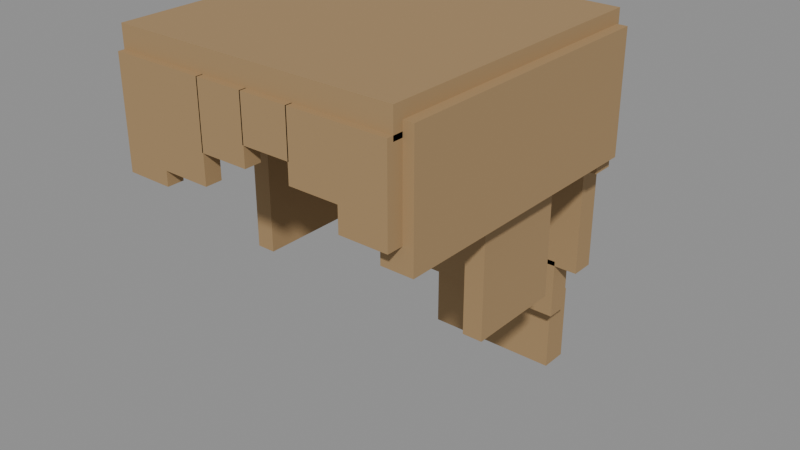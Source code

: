 # Source: hair_long.blend  (saved by Blender 5.3.31; exported with 4.5.12 LTS)
import bpy
from mathutils import Matrix  # noqa: F401  (used for matrix-valued properties, if any)

bpy.ops.wm.read_factory_settings(use_empty=True)
scene = bpy.context.scene
scene.name = 'Scene'

# ---- materials (node trees are filled in below, after node groups)
mat_char_mat_hair = bpy.data.materials.new('char_mat_hair')
mat_char_mat_hair.diffuse_color = (0.38, 0.245, 0.115, 1.0)

# ---- material node trees
mat_char_mat_hair.use_nodes = True; mat_char_mat_hair.node_tree.nodes.clear()
_N = mat_char_mat_hair.node_tree.nodes; _L = mat_char_mat_hair.node_tree.links
n0 = _N.new('ShaderNodeBsdfPrincipled'); n0.name = 'Principled BSDF'; n0.location = (-200, 100)
n0.inputs[0].default_value = (0.38, 0.245, 0.115, 1.0)
n0.inputs[2].default_value = 0.8
n0.inputs[10].default_value = 0.005
n1 = _N.new('ShaderNodeOutputMaterial'); n1.name = 'Material Output'; n1.location = (200, 100)
_L.new(n0.outputs[0], n1.inputs[0])
n1.is_active_output = True

# ---- meshes
me_char_hair_voxel_geometry = bpy.data.meshes.new('char_hair_voxel_geometry')
me_char_hair_voxel_geometry.from_pydata([(-0.293, -0.315, 0.3905), (0.293, -0.315, 0.3905), (0.293, 0.291, 0.3905), (-0.293, 0.291, 0.3905), (-0.293, -0.315, 0.4455), (0.293, -0.315, 0.4455), (0.293, 0.291, 0.4455), (-0.293, 0.291, 0.4455), (-0.293, 0.2585, 0.141), (0.293, 0.2585, 0.141), (0.293, 0.3035, 0.141), (-0.293, 0.3035, 0.141), (-0.293, 0.2585, 0.391), (0.293, 0.2585, 0.391), (0.293, 0.3035, 0.391), (-0.293, 0.3035, 0.391), (-0.314, -0.295, 0.1725), (-0.25, -0.295, 0.1725), (-0.25, 0.285, 0.1725), (-0.314, 0.285, 0.1725), (-0.314, -0.295, 0.4175), (-0.25, -0.295, 0.4175), (-0.25, 0.285, 0.4175), (-0.314, 0.285, 0.4175), (0.25, -0.295, 0.1725), (0.314, -0.295, 0.1725), (0.314, 0.285, 0.1725), (0.25, 0.285, 0.1725), (0.25, -0.295, 0.4175), (0.314, -0.295, 0.4175), (0.314, 0.285, 0.4175), (0.25, 0.285, 0.4175), (-0.293, -0.328, 0.18), (-0.197, -0.328, 0.18), (-0.197, -0.294, 0.18), (-0.293, -0.294, 0.18), (-0.293, -0.328, 0.4), (-0.197, -0.328, 0.4), (-0.197, -0.294, 0.4), (-0.293, -0.294, 0.4), (-0.197, -0.328, 0.21), (-0.097, -0.328, 0.21), (-0.097, -0.294, 0.21), (-0.197, -0.294, 0.21), (-0.197, -0.328, 0.4), (-0.097, -0.328, 0.4), (-0.097, -0.294, 0.4), (-0.197, -0.294, 0.4), (-0.099, -0.328, 0.27), (0.001, -0.328, 0.27), (0.001, -0.294, 0.27), (-0.099, -0.294, 0.27), (-0.099, -0.328, 0.4), (0.001, -0.328, 0.4), (0.001, -0.294, 0.4), (-0.099, -0.294, 0.4), (-0.001, -0.328, 0.31), (0.099, -0.328, 0.31), (0.099, -0.294, 0.31), (-0.001, -0.294, 0.31), (-0.001, -0.328, 0.4), (0.099, -0.328, 0.4), (0.099, -0.294, 0.4), (-0.001, -0.294, 0.4), (0.097, -0.328, 0.27), (0.197, -0.328, 0.27), (0.197, -0.294, 0.27), (0.097, -0.294, 0.27), (0.097, -0.328, 0.4), (0.197, -0.328, 0.4), (0.197, -0.294, 0.4), (0.097, -0.294, 0.4), (0.197, -0.328, 0.22), (0.293, -0.328, 0.22), (0.293, -0.294, 0.22), (0.197, -0.294, 0.22), (0.197, -0.328, 0.4), (0.293, -0.328, 0.4), (0.293, -0.294, 0.4), (0.197, -0.294, 0.4), (-0.23, 0.28, 0.12), (0.23, 0.28, 0.12), (0.23, 0.35, 0.12), (-0.23, 0.35, 0.12), (-0.23, 0.28, 0.24), (0.23, 0.28, 0.24), (0.23, 0.35, 0.24), (-0.23, 0.35, 0.24), (-0.23, 0.325, -0.12), (0.23, 0.325, -0.12), (0.23, 0.375, -0.12), (-0.23, 0.375, -0.12), (-0.23, 0.325, 0.18), (0.23, 0.325, 0.18), (0.23, 0.375, 0.18), (-0.23, 0.375, 0.18), (-0.18, 0.325, -0.24), (0.18, 0.325, -0.24), (0.18, 0.375, -0.24), (-0.18, 0.375, -0.24), (-0.18, 0.325, -0.11), (0.18, 0.325, -0.11), (0.18, 0.375, -0.11), (-0.18, 0.375, -0.11), (-0.275, -0.06, -0.07), (-0.235, -0.06, -0.07), (-0.235, 0.14, -0.07), (-0.275, 0.14, -0.07), (-0.275, -0.06, 0.2), (-0.235, -0.06, 0.2), (-0.235, 0.14, 0.2), (-0.275, 0.14, 0.2), (0.235, -0.06, -0.07), (0.275, -0.06, -0.07), (0.275, 0.14, -0.07), (0.235, 0.14, -0.07), (0.235, -0.06, 0.2), (0.275, -0.06, 0.2), (0.275, 0.14, 0.2), (0.235, 0.14, 0.2), (-0.15, 0.37, -0.4), (0.15, 0.37, -0.4), (0.15, 0.43, -0.4), (-0.15, 0.43, -0.4), (-0.15, 0.37, -0.23), (0.15, 0.37, -0.23), (0.15, 0.43, -0.23), (-0.15, 0.43, -0.23)], [], [(0, 3, 2, 1), (4, 5, 6, 7), (0, 1, 5, 4), (1, 2, 6, 5), (2, 3, 7, 6), (3, 0, 4, 7), (8, 11, 10, 9), (12, 13, 14, 15), (8, 9, 13, 12), (9, 10, 14, 13), (10, 11, 15, 14), (11, 8, 12, 15), (16, 19, 18, 17), (20, 21, 22, 23), (16, 17, 21, 20), (17, 18, 22, 21), (18, 19, 23, 22), (19, 16, 20, 23), (24, 27, 26, 25), (28, 29, 30, 31), (24, 25, 29, 28), (25, 26, 30, 29), (26, 27, 31, 30), (27, 24, 28, 31), (32, 35, 34, 33), (36, 37, 38, 39), (32, 33, 37, 36), (33, 34, 38, 37), (34, 35, 39, 38), (35, 32, 36, 39), (40, 43, 42, 41), (44, 45, 46, 47), (40, 41, 45, 44), (41, 42, 46, 45), (42, 43, 47, 46), (43, 40, 44, 47), (48, 51, 50, 49), (52, 53, 54, 55), (48, 49, 53, 52), (49, 50, 54, 53), (50, 51, 55, 54), (51, 48, 52, 55), (56, 59, 58, 57), (60, 61, 62, 63), (56, 57, 61, 60), (57, 58, 62, 61), (58, 59, 63, 62), (59, 56, 60, 63), (64, 67, 66, 65), (68, 69, 70, 71), (64, 65, 69, 68), (65, 66, 70, 69), (66, 67, 71, 70), (67, 64, 68, 71), (72, 75, 74, 73), (76, 77, 78, 79), (72, 73, 77, 76), (73, 74, 78, 77), (74, 75, 79, 78), (75, 72, 76, 79), (80, 83, 82, 81), (84, 85, 86, 87), (80, 81, 85, 84), (81, 82, 86, 85), (82, 83, 87, 86), (83, 80, 84, 87), (88, 91, 90, 89), (92, 93, 94, 95), (88, 89, 93, 92), (89, 90, 94, 93), (90, 91, 95, 94), (91, 88, 92, 95), (96, 99, 98, 97), (100, 101, 102, 103), (96, 97, 101, 100), (97, 98, 102, 101), (98, 99, 103, 102), (99, 96, 100, 103), (104, 107, 106, 105), (108, 109, 110, 111), (104, 105, 109, 108), (105, 106, 110, 109), (106, 107, 111, 110), (107, 104, 108, 111), (112, 115, 114, 113), (116, 117, 118, 119), (112, 113, 117, 116), (113, 114, 118, 117), (114, 115, 119, 118), (115, 112, 116, 119), (120, 123, 122, 121), (124, 125, 126, 127), (120, 121, 125, 124), (121, 122, 126, 125), (122, 123, 127, 126), (123, 120, 124, 127)])
me_char_hair_voxel_geometry.materials.append(mat_char_mat_hair)
me_char_hair_voxel_geometry.update()

# ---- objects
ob_hair_component_root = bpy.data.objects.new('hair_component_root', None)
ob_char_hair_visual = bpy.data.objects.new('char_hair_visual', me_char_hair_voxel_geometry)

# ---- transforms, parenting, visibility, modifiers, constraints
ob_hair_component_root.location = (0.0, 0.0, 0.0)
ob_char_hair_visual.parent = ob_hair_component_root
ob_char_hair_visual.location = (0.0, 0.0, 0.0)

# ---- collection membership
scene.collection.objects.link(ob_hair_component_root)
scene.collection.objects.link(ob_char_hair_visual)

# ---- scene / render settings (as saved in the file)
scene.frame_start = 1; scene.frame_end = 250; scene.frame_set(1)
scene.render.engine = 'BLENDER_EEVEE_NEXT'
scene.render.bake_bias = 0.0
scene.render.bake_samples = 0
scene.render.compositor_device = 'GPU'
scene.eevee.use_volume_custom_range = False
scene.eevee.fast_gi_thickness_near = 0.1
scene.eevee.fast_gi_thickness_far = 0.0
scene.eevee.ray_tracing_options.screen_trace_thickness = 0.1
bpy.context.view_layer.update()

# ---- added for rendering (the .blend has no active camera and no usable light): camera, sun + grey world if the file has none
cam_auto = bpy.data.cameras.new('AutoCamera')
cam_auto.lens = 50.0
cam_auto.sensor_width = 36.0
cam_auto.clip_end = 1000.0
ob_auto_camera = bpy.data.objects.new('AutoCamera', cam_auto)
scene.collection.objects.link(ob_auto_camera)
ob_auto_camera.location = (1.20059, -1.38971, 0.983222)
ob_auto_camera.rotation_euler = (1.09748, -7.21219e-08, 0.694738)
scene.camera = ob_auto_camera
light_auto_sun = bpy.data.lights.new('AutoSun', 'SUN')
light_auto_sun.energy = 3.0
light_auto_sun.angle = 0.0523599
ob_auto_sun = bpy.data.objects.new('AutoSun', light_auto_sun)
scene.collection.objects.link(ob_auto_sun)
ob_auto_sun.rotation_euler = (0.872665, 0.174533, 0.523599)
if scene.world is None:
    world_auto = bpy.data.worlds.new('AutoWorld')
    world_auto.color = (0.3, 0.3, 0.3)
    scene.world = world_auto
bpy.context.view_layer.update()

